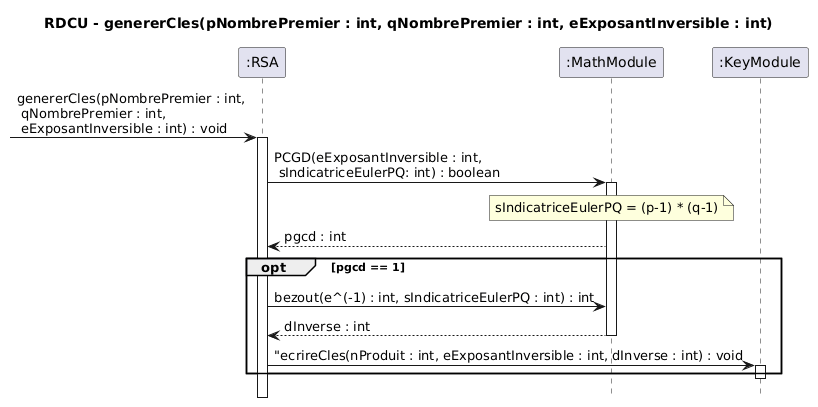

The diagram above was rendered by PlantUML. Its source (embedded in the PNG):
@startuml
title RDCU - genererCles(pNombrePremier : int, qNombrePremier : int, eExposantInversible : int)

participant ":RSA" as R
participant ":MathModule" as M
participant ":KeyModule" as K

-> R : genererCles(pNombrePremier : int,\n qNombrePremier : int,\n eExposantInversible : int) : void
activate R

R -> M : PCGD(eExposantInversible : int,\n sIndicatriceEulerPQ: int) : boolean
activate M

note over M
  sIndicatriceEulerPQ = (p-1) * (q-1)
end note

R <--M : pgcd : int

opt pgcd == 1
  
  R -> M : bezout(e^(-1) : int, sIndicatriceEulerPQ : int) : int
  R <-- M : dInverse : int
  deactivate M
  
  R -> K : "ecrireCles(nProduit : int, eExposantInversible : int, dInverse : int) : void
  activate K
  deactivate K
  
end opt

deactivate K


hide footbox
@enduml